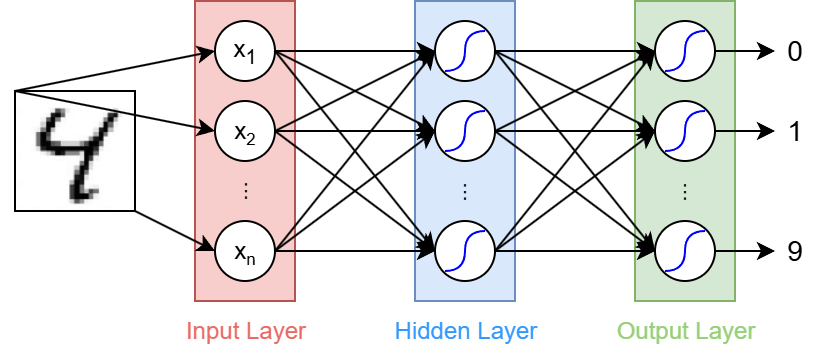

The diagram above was exported from draw.io. Its source (the exported page's mxGraphModel, read from the mxfile embedded in the PNG):
<mxGraphModel dx="984" dy="572" grid="1" gridSize="10" guides="1" tooltips="1" connect="1" arrows="1" fold="1" page="1" pageScale="1" pageWidth="1169" pageHeight="827" math="0" shadow="0">
  <root>
    <mxCell id="0" />
    <mxCell id="1" parent="0" />
    <mxCell id="MYpiYxhxiY_Tb9KXAYfc-1" value="" style="rounded=0;whiteSpace=wrap;html=1;fillColor=#f8cecc;strokeColor=#b85450;" parent="1" vertex="1">
      <mxGeometry x="230" y="150" width="50" height="150" as="geometry" />
    </mxCell>
    <mxCell id="MYpiYxhxiY_Tb9KXAYfc-5" value="x&lt;sub&gt;1&lt;/sub&gt;" style="ellipse;whiteSpace=wrap;html=1;aspect=fixed;" parent="1" vertex="1">
      <mxGeometry x="240" y="160" width="30" height="30" as="geometry" />
    </mxCell>
    <mxCell id="MYpiYxhxiY_Tb9KXAYfc-6" value="x&lt;span style=&quot;font-size: 10px;&quot;&gt;&lt;sub&gt;2&lt;/sub&gt;&lt;/span&gt;" style="ellipse;whiteSpace=wrap;html=1;aspect=fixed;" parent="1" vertex="1">
      <mxGeometry x="240" y="200" width="30" height="30" as="geometry" />
    </mxCell>
    <mxCell id="MYpiYxhxiY_Tb9KXAYfc-7" value="x&lt;span style=&quot;font-size: 10px;&quot;&gt;&lt;sub&gt;n&lt;/sub&gt;&lt;/span&gt;" style="ellipse;whiteSpace=wrap;html=1;aspect=fixed;" parent="1" vertex="1">
      <mxGeometry x="240" y="260" width="30" height="30" as="geometry" />
    </mxCell>
    <mxCell id="MYpiYxhxiY_Tb9KXAYfc-8" value="..." style="text;html=1;align=center;verticalAlign=middle;whiteSpace=wrap;rounded=0;horizontal=0;flipH=0;flipV=0;direction=south;rotation=-180;" parent="1" vertex="1">
      <mxGeometry x="249" y="230" width="20" height="30" as="geometry" />
    </mxCell>
    <mxCell id="L5BT5aEyCTKofPrwaJ-g-25" value="" style="rounded=0;whiteSpace=wrap;html=1;fillColor=#dae8fc;strokeColor=#6c8ebf;" vertex="1" parent="1">
      <mxGeometry x="340" y="150" width="50" height="150" as="geometry" />
    </mxCell>
    <mxCell id="MYpiYxhxiY_Tb9KXAYfc-9" value="" style="ellipse;whiteSpace=wrap;html=1;aspect=fixed;" parent="1" vertex="1">
      <mxGeometry x="350" y="160" width="30" height="30" as="geometry" />
    </mxCell>
    <mxCell id="MYpiYxhxiY_Tb9KXAYfc-12" value="..." style="text;html=1;align=center;verticalAlign=middle;whiteSpace=wrap;rounded=0;horizontal=0;flipH=0;flipV=0;direction=south;rotation=-180;" parent="1" vertex="1">
      <mxGeometry x="359" y="230" width="19" height="30" as="geometry" />
    </mxCell>
    <mxCell id="L5BT5aEyCTKofPrwaJ-g-8" value="" style="endArrow=none;html=1;rounded=0;edgeStyle=orthogonalEdgeStyle;curved=1;strokeColor=#0000FF;" edge="1" parent="1">
      <mxGeometry width="50" height="50" relative="1" as="geometry">
        <mxPoint x="355" y="185" as="sourcePoint" />
        <mxPoint x="365" y="175" as="targetPoint" />
        <Array as="points">
          <mxPoint x="365" y="185" />
        </Array>
      </mxGeometry>
    </mxCell>
    <mxCell id="L5BT5aEyCTKofPrwaJ-g-9" value="" style="endArrow=none;html=1;rounded=0;edgeStyle=orthogonalEdgeStyle;curved=1;strokeColor=#0000FF;" edge="1" parent="1">
      <mxGeometry width="50" height="50" relative="1" as="geometry">
        <mxPoint x="375" y="165" as="sourcePoint" />
        <mxPoint x="365" y="175" as="targetPoint" />
        <Array as="points">
          <mxPoint x="365" y="165" />
        </Array>
      </mxGeometry>
    </mxCell>
    <mxCell id="L5BT5aEyCTKofPrwaJ-g-10" value="" style="ellipse;whiteSpace=wrap;html=1;aspect=fixed;" vertex="1" parent="1">
      <mxGeometry x="350" y="200" width="30" height="30" as="geometry" />
    </mxCell>
    <mxCell id="L5BT5aEyCTKofPrwaJ-g-11" value="" style="endArrow=none;html=1;rounded=0;edgeStyle=orthogonalEdgeStyle;curved=1;strokeColor=#0000FF;" edge="1" parent="1">
      <mxGeometry width="50" height="50" relative="1" as="geometry">
        <mxPoint x="355" y="225" as="sourcePoint" />
        <mxPoint x="365" y="215" as="targetPoint" />
        <Array as="points">
          <mxPoint x="365" y="225" />
        </Array>
      </mxGeometry>
    </mxCell>
    <mxCell id="L5BT5aEyCTKofPrwaJ-g-12" value="" style="endArrow=none;html=1;rounded=0;edgeStyle=orthogonalEdgeStyle;curved=1;strokeColor=#0000FF;" edge="1" parent="1">
      <mxGeometry width="50" height="50" relative="1" as="geometry">
        <mxPoint x="375" y="205" as="sourcePoint" />
        <mxPoint x="365" y="215" as="targetPoint" />
        <Array as="points">
          <mxPoint x="365" y="205" />
        </Array>
      </mxGeometry>
    </mxCell>
    <mxCell id="L5BT5aEyCTKofPrwaJ-g-19" value="" style="ellipse;whiteSpace=wrap;html=1;aspect=fixed;" vertex="1" parent="1">
      <mxGeometry x="350" y="260" width="30" height="30" as="geometry" />
    </mxCell>
    <mxCell id="L5BT5aEyCTKofPrwaJ-g-20" value="" style="endArrow=none;html=1;rounded=0;edgeStyle=orthogonalEdgeStyle;curved=1;strokeColor=#0000FF;" edge="1" parent="1">
      <mxGeometry width="50" height="50" relative="1" as="geometry">
        <mxPoint x="355" y="285" as="sourcePoint" />
        <mxPoint x="365" y="275" as="targetPoint" />
        <Array as="points">
          <mxPoint x="365" y="285" />
        </Array>
      </mxGeometry>
    </mxCell>
    <mxCell id="L5BT5aEyCTKofPrwaJ-g-21" value="" style="endArrow=none;html=1;rounded=0;edgeStyle=orthogonalEdgeStyle;curved=1;strokeColor=#0000FF;" edge="1" parent="1">
      <mxGeometry width="50" height="50" relative="1" as="geometry">
        <mxPoint x="375" y="265" as="sourcePoint" />
        <mxPoint x="365" y="275" as="targetPoint" />
        <Array as="points">
          <mxPoint x="365" y="265" />
        </Array>
      </mxGeometry>
    </mxCell>
    <mxCell id="L5BT5aEyCTKofPrwaJ-g-26" value="" style="rounded=0;whiteSpace=wrap;html=1;fillColor=#d5e8d4;strokeColor=#82b366;" vertex="1" parent="1">
      <mxGeometry x="450" y="150" width="50" height="150" as="geometry" />
    </mxCell>
    <mxCell id="L5BT5aEyCTKofPrwaJ-g-68" style="edgeStyle=orthogonalEdgeStyle;rounded=0;orthogonalLoop=1;jettySize=auto;html=1;entryX=0;entryY=0.5;entryDx=0;entryDy=0;" edge="1" parent="1" source="L5BT5aEyCTKofPrwaJ-g-27" target="L5BT5aEyCTKofPrwaJ-g-65">
      <mxGeometry relative="1" as="geometry" />
    </mxCell>
    <mxCell id="L5BT5aEyCTKofPrwaJ-g-27" value="" style="ellipse;whiteSpace=wrap;html=1;aspect=fixed;" vertex="1" parent="1">
      <mxGeometry x="460" y="160" width="30" height="30" as="geometry" />
    </mxCell>
    <mxCell id="L5BT5aEyCTKofPrwaJ-g-28" value="..." style="text;html=1;align=center;verticalAlign=middle;whiteSpace=wrap;rounded=0;horizontal=0;flipH=0;flipV=0;direction=south;rotation=-180;" vertex="1" parent="1">
      <mxGeometry x="469" y="230" width="19" height="30" as="geometry" />
    </mxCell>
    <mxCell id="L5BT5aEyCTKofPrwaJ-g-29" value="" style="endArrow=none;html=1;rounded=0;edgeStyle=orthogonalEdgeStyle;curved=1;strokeColor=#0000FF;" edge="1" parent="1">
      <mxGeometry width="50" height="50" relative="1" as="geometry">
        <mxPoint x="465" y="185" as="sourcePoint" />
        <mxPoint x="475" y="175" as="targetPoint" />
        <Array as="points">
          <mxPoint x="475" y="185" />
        </Array>
      </mxGeometry>
    </mxCell>
    <mxCell id="L5BT5aEyCTKofPrwaJ-g-30" value="" style="endArrow=none;html=1;rounded=0;edgeStyle=orthogonalEdgeStyle;curved=1;strokeColor=#0000FF;" edge="1" parent="1">
      <mxGeometry width="50" height="50" relative="1" as="geometry">
        <mxPoint x="485" y="165" as="sourcePoint" />
        <mxPoint x="475" y="175" as="targetPoint" />
        <Array as="points">
          <mxPoint x="475" y="165" />
        </Array>
      </mxGeometry>
    </mxCell>
    <mxCell id="L5BT5aEyCTKofPrwaJ-g-69" style="edgeStyle=orthogonalEdgeStyle;rounded=0;orthogonalLoop=1;jettySize=auto;html=1;entryX=0;entryY=0.5;entryDx=0;entryDy=0;" edge="1" parent="1" source="L5BT5aEyCTKofPrwaJ-g-31" target="L5BT5aEyCTKofPrwaJ-g-66">
      <mxGeometry relative="1" as="geometry" />
    </mxCell>
    <mxCell id="L5BT5aEyCTKofPrwaJ-g-31" value="" style="ellipse;whiteSpace=wrap;html=1;aspect=fixed;" vertex="1" parent="1">
      <mxGeometry x="460" y="200" width="30" height="30" as="geometry" />
    </mxCell>
    <mxCell id="L5BT5aEyCTKofPrwaJ-g-32" value="" style="endArrow=none;html=1;rounded=0;edgeStyle=orthogonalEdgeStyle;curved=1;strokeColor=#0000FF;" edge="1" parent="1">
      <mxGeometry width="50" height="50" relative="1" as="geometry">
        <mxPoint x="465" y="225" as="sourcePoint" />
        <mxPoint x="475" y="215" as="targetPoint" />
        <Array as="points">
          <mxPoint x="475" y="225" />
        </Array>
      </mxGeometry>
    </mxCell>
    <mxCell id="L5BT5aEyCTKofPrwaJ-g-33" value="" style="endArrow=none;html=1;rounded=0;edgeStyle=orthogonalEdgeStyle;curved=1;strokeColor=#0000FF;" edge="1" parent="1">
      <mxGeometry width="50" height="50" relative="1" as="geometry">
        <mxPoint x="485" y="205" as="sourcePoint" />
        <mxPoint x="475" y="215" as="targetPoint" />
        <Array as="points">
          <mxPoint x="475" y="205" />
        </Array>
      </mxGeometry>
    </mxCell>
    <mxCell id="L5BT5aEyCTKofPrwaJ-g-70" style="edgeStyle=orthogonalEdgeStyle;rounded=0;orthogonalLoop=1;jettySize=auto;html=1;entryX=0;entryY=0.5;entryDx=0;entryDy=0;" edge="1" parent="1" source="L5BT5aEyCTKofPrwaJ-g-34" target="L5BT5aEyCTKofPrwaJ-g-67">
      <mxGeometry relative="1" as="geometry" />
    </mxCell>
    <mxCell id="L5BT5aEyCTKofPrwaJ-g-34" value="" style="ellipse;whiteSpace=wrap;html=1;aspect=fixed;" vertex="1" parent="1">
      <mxGeometry x="460" y="260" width="30" height="30" as="geometry" />
    </mxCell>
    <mxCell id="L5BT5aEyCTKofPrwaJ-g-35" value="" style="endArrow=none;html=1;rounded=0;edgeStyle=orthogonalEdgeStyle;curved=1;strokeColor=#0000FF;" edge="1" parent="1">
      <mxGeometry width="50" height="50" relative="1" as="geometry">
        <mxPoint x="465" y="285" as="sourcePoint" />
        <mxPoint x="475" y="275" as="targetPoint" />
        <Array as="points">
          <mxPoint x="475" y="285" />
        </Array>
      </mxGeometry>
    </mxCell>
    <mxCell id="L5BT5aEyCTKofPrwaJ-g-36" value="" style="endArrow=none;html=1;rounded=0;edgeStyle=orthogonalEdgeStyle;curved=1;strokeColor=#0000FF;" edge="1" parent="1">
      <mxGeometry width="50" height="50" relative="1" as="geometry">
        <mxPoint x="485" y="265" as="sourcePoint" />
        <mxPoint x="475" y="275" as="targetPoint" />
        <Array as="points">
          <mxPoint x="475" y="265" />
        </Array>
      </mxGeometry>
    </mxCell>
    <mxCell id="L5BT5aEyCTKofPrwaJ-g-37" value="" style="endArrow=classic;html=1;rounded=0;exitX=1;exitY=0.5;exitDx=0;exitDy=0;entryX=0;entryY=0.5;entryDx=0;entryDy=0;" edge="1" parent="1" source="MYpiYxhxiY_Tb9KXAYfc-5" target="MYpiYxhxiY_Tb9KXAYfc-9">
      <mxGeometry width="50" height="50" relative="1" as="geometry">
        <mxPoint x="160" y="170" as="sourcePoint" />
        <mxPoint x="210" y="120" as="targetPoint" />
      </mxGeometry>
    </mxCell>
    <mxCell id="L5BT5aEyCTKofPrwaJ-g-38" value="" style="endArrow=classic;html=1;rounded=0;exitX=1;exitY=0.5;exitDx=0;exitDy=0;entryX=0;entryY=0.5;entryDx=0;entryDy=0;" edge="1" parent="1" source="MYpiYxhxiY_Tb9KXAYfc-6" target="L5BT5aEyCTKofPrwaJ-g-10">
      <mxGeometry width="50" height="50" relative="1" as="geometry">
        <mxPoint x="270" y="214.86" as="sourcePoint" />
        <mxPoint x="350" y="214.86" as="targetPoint" />
      </mxGeometry>
    </mxCell>
    <mxCell id="L5BT5aEyCTKofPrwaJ-g-39" value="" style="endArrow=classic;html=1;rounded=0;exitX=1;exitY=0.5;exitDx=0;exitDy=0;entryX=0;entryY=0.5;entryDx=0;entryDy=0;" edge="1" parent="1" source="MYpiYxhxiY_Tb9KXAYfc-7" target="L5BT5aEyCTKofPrwaJ-g-19">
      <mxGeometry width="50" height="50" relative="1" as="geometry">
        <mxPoint x="270" y="274.86" as="sourcePoint" />
        <mxPoint x="350" y="274.86" as="targetPoint" />
      </mxGeometry>
    </mxCell>
    <mxCell id="L5BT5aEyCTKofPrwaJ-g-42" value="" style="endArrow=classic;html=1;rounded=0;exitX=1;exitY=0.5;exitDx=0;exitDy=0;entryX=0;entryY=0.5;entryDx=0;entryDy=0;" edge="1" parent="1" source="MYpiYxhxiY_Tb9KXAYfc-7" target="L5BT5aEyCTKofPrwaJ-g-10">
      <mxGeometry width="50" height="50" relative="1" as="geometry">
        <mxPoint x="340" y="380" as="sourcePoint" />
        <mxPoint x="390" y="330" as="targetPoint" />
      </mxGeometry>
    </mxCell>
    <mxCell id="L5BT5aEyCTKofPrwaJ-g-43" value="" style="endArrow=classic;html=1;rounded=0;exitX=1;exitY=0.5;exitDx=0;exitDy=0;entryX=0;entryY=0.5;entryDx=0;entryDy=0;" edge="1" parent="1" source="MYpiYxhxiY_Tb9KXAYfc-7" target="MYpiYxhxiY_Tb9KXAYfc-9">
      <mxGeometry width="50" height="50" relative="1" as="geometry">
        <mxPoint x="300" y="300" as="sourcePoint" />
        <mxPoint x="380" y="240" as="targetPoint" />
      </mxGeometry>
    </mxCell>
    <mxCell id="L5BT5aEyCTKofPrwaJ-g-44" value="" style="endArrow=classic;html=1;rounded=0;exitX=1;exitY=0.5;exitDx=0;exitDy=0;entryX=0;entryY=0.5;entryDx=0;entryDy=0;" edge="1" parent="1" source="MYpiYxhxiY_Tb9KXAYfc-5" target="L5BT5aEyCTKofPrwaJ-g-10">
      <mxGeometry width="50" height="50" relative="1" as="geometry">
        <mxPoint x="310" y="350" as="sourcePoint" />
        <mxPoint x="390" y="250" as="targetPoint" />
      </mxGeometry>
    </mxCell>
    <mxCell id="L5BT5aEyCTKofPrwaJ-g-45" value="" style="endArrow=classic;html=1;rounded=0;exitX=1;exitY=0.5;exitDx=0;exitDy=0;entryX=0;entryY=0.5;entryDx=0;entryDy=0;" edge="1" parent="1" source="MYpiYxhxiY_Tb9KXAYfc-5" target="L5BT5aEyCTKofPrwaJ-g-19">
      <mxGeometry width="50" height="50" relative="1" as="geometry">
        <mxPoint x="310" y="200" as="sourcePoint" />
        <mxPoint x="390" y="240" as="targetPoint" />
      </mxGeometry>
    </mxCell>
    <mxCell id="L5BT5aEyCTKofPrwaJ-g-46" value="" style="endArrow=classic;html=1;rounded=0;exitX=1;exitY=0.5;exitDx=0;exitDy=0;entryX=0;entryY=0.5;entryDx=0;entryDy=0;" edge="1" parent="1" source="MYpiYxhxiY_Tb9KXAYfc-6" target="MYpiYxhxiY_Tb9KXAYfc-9">
      <mxGeometry width="50" height="50" relative="1" as="geometry">
        <mxPoint x="310" y="190" as="sourcePoint" />
        <mxPoint x="390" y="230" as="targetPoint" />
      </mxGeometry>
    </mxCell>
    <mxCell id="L5BT5aEyCTKofPrwaJ-g-47" value="" style="endArrow=classic;html=1;rounded=0;exitX=1;exitY=0.5;exitDx=0;exitDy=0;entryX=0;entryY=0.5;entryDx=0;entryDy=0;" edge="1" parent="1" source="MYpiYxhxiY_Tb9KXAYfc-6" target="L5BT5aEyCTKofPrwaJ-g-19">
      <mxGeometry width="50" height="50" relative="1" as="geometry">
        <mxPoint x="310" y="230" as="sourcePoint" />
        <mxPoint x="390" y="190" as="targetPoint" />
      </mxGeometry>
    </mxCell>
    <mxCell id="L5BT5aEyCTKofPrwaJ-g-48" value="" style="endArrow=classic;html=1;rounded=0;exitX=1;exitY=0.5;exitDx=0;exitDy=0;entryX=0;entryY=0.5;entryDx=0;entryDy=0;" edge="1" parent="1" source="MYpiYxhxiY_Tb9KXAYfc-9" target="L5BT5aEyCTKofPrwaJ-g-27">
      <mxGeometry width="50" height="50" relative="1" as="geometry">
        <mxPoint x="380" y="110" as="sourcePoint" />
        <mxPoint x="460" y="110" as="targetPoint" />
      </mxGeometry>
    </mxCell>
    <mxCell id="L5BT5aEyCTKofPrwaJ-g-49" value="" style="endArrow=classic;html=1;rounded=0;exitX=1;exitY=0.5;exitDx=0;exitDy=0;entryX=0;entryY=0.5;entryDx=0;entryDy=0;" edge="1" parent="1" source="MYpiYxhxiY_Tb9KXAYfc-9" target="L5BT5aEyCTKofPrwaJ-g-31">
      <mxGeometry width="50" height="50" relative="1" as="geometry">
        <mxPoint x="410" y="170" as="sourcePoint" />
        <mxPoint x="490" y="170" as="targetPoint" />
      </mxGeometry>
    </mxCell>
    <mxCell id="L5BT5aEyCTKofPrwaJ-g-50" value="" style="endArrow=classic;html=1;rounded=0;exitX=1;exitY=0.5;exitDx=0;exitDy=0;entryX=0;entryY=0.5;entryDx=0;entryDy=0;" edge="1" parent="1" source="MYpiYxhxiY_Tb9KXAYfc-9" target="L5BT5aEyCTKofPrwaJ-g-34">
      <mxGeometry width="50" height="50" relative="1" as="geometry">
        <mxPoint x="380" y="190" as="sourcePoint" />
        <mxPoint x="460" y="230" as="targetPoint" />
      </mxGeometry>
    </mxCell>
    <mxCell id="L5BT5aEyCTKofPrwaJ-g-51" value="" style="endArrow=classic;html=1;rounded=0;exitX=1;exitY=0.5;exitDx=0;exitDy=0;entryX=0;entryY=0.5;entryDx=0;entryDy=0;" edge="1" parent="1" source="L5BT5aEyCTKofPrwaJ-g-10" target="L5BT5aEyCTKofPrwaJ-g-27">
      <mxGeometry width="50" height="50" relative="1" as="geometry">
        <mxPoint x="400" y="180" as="sourcePoint" />
        <mxPoint x="480" y="180" as="targetPoint" />
      </mxGeometry>
    </mxCell>
    <mxCell id="L5BT5aEyCTKofPrwaJ-g-52" value="" style="endArrow=classic;html=1;rounded=0;exitX=1;exitY=0.5;exitDx=0;exitDy=0;entryX=0;entryY=0.5;entryDx=0;entryDy=0;" edge="1" parent="1" source="L5BT5aEyCTKofPrwaJ-g-10" target="L5BT5aEyCTKofPrwaJ-g-31">
      <mxGeometry width="50" height="50" relative="1" as="geometry">
        <mxPoint x="420" y="240" as="sourcePoint" />
        <mxPoint x="500" y="200" as="targetPoint" />
      </mxGeometry>
    </mxCell>
    <mxCell id="L5BT5aEyCTKofPrwaJ-g-53" value="" style="endArrow=classic;html=1;rounded=0;exitX=1;exitY=0.5;exitDx=0;exitDy=0;entryX=0;entryY=0.5;entryDx=0;entryDy=0;" edge="1" parent="1" source="L5BT5aEyCTKofPrwaJ-g-10" target="L5BT5aEyCTKofPrwaJ-g-34">
      <mxGeometry width="50" height="50" relative="1" as="geometry">
        <mxPoint x="410" y="220" as="sourcePoint" />
        <mxPoint x="490" y="220" as="targetPoint" />
      </mxGeometry>
    </mxCell>
    <mxCell id="L5BT5aEyCTKofPrwaJ-g-54" value="" style="endArrow=classic;html=1;rounded=0;exitX=1;exitY=0.5;exitDx=0;exitDy=0;entryX=0;entryY=0.5;entryDx=0;entryDy=0;" edge="1" parent="1" source="L5BT5aEyCTKofPrwaJ-g-19" target="L5BT5aEyCTKofPrwaJ-g-34">
      <mxGeometry width="50" height="50" relative="1" as="geometry">
        <mxPoint x="390" y="210" as="sourcePoint" />
        <mxPoint x="470" y="210" as="targetPoint" />
      </mxGeometry>
    </mxCell>
    <mxCell id="L5BT5aEyCTKofPrwaJ-g-55" value="" style="endArrow=classic;html=1;rounded=0;exitX=1;exitY=0.5;exitDx=0;exitDy=0;entryX=0;entryY=0.5;entryDx=0;entryDy=0;" edge="1" parent="1" source="L5BT5aEyCTKofPrwaJ-g-19" target="L5BT5aEyCTKofPrwaJ-g-31">
      <mxGeometry width="50" height="50" relative="1" as="geometry">
        <mxPoint x="400" y="270" as="sourcePoint" />
        <mxPoint x="480" y="270" as="targetPoint" />
      </mxGeometry>
    </mxCell>
    <mxCell id="L5BT5aEyCTKofPrwaJ-g-56" value="" style="endArrow=classic;html=1;rounded=0;exitX=1;exitY=0.5;exitDx=0;exitDy=0;entryX=0;entryY=0.5;entryDx=0;entryDy=0;" edge="1" parent="1" source="L5BT5aEyCTKofPrwaJ-g-19" target="L5BT5aEyCTKofPrwaJ-g-27">
      <mxGeometry width="50" height="50" relative="1" as="geometry">
        <mxPoint x="420" y="330" as="sourcePoint" />
        <mxPoint x="500" y="270" as="targetPoint" />
      </mxGeometry>
    </mxCell>
    <mxCell id="L5BT5aEyCTKofPrwaJ-g-57" value="Input Layer" style="text;html=1;align=center;verticalAlign=middle;whiteSpace=wrap;rounded=0;fontColor=#EA6B66;" vertex="1" parent="1">
      <mxGeometry x="217.5" y="300" width="75" height="30" as="geometry" />
    </mxCell>
    <mxCell id="L5BT5aEyCTKofPrwaJ-g-58" value="Hidden Layer" style="text;html=1;align=center;verticalAlign=middle;whiteSpace=wrap;rounded=0;fontColor=#3399FF;" vertex="1" parent="1">
      <mxGeometry x="327.5" y="300" width="75" height="30" as="geometry" />
    </mxCell>
    <mxCell id="L5BT5aEyCTKofPrwaJ-g-59" value="Output Layer" style="text;html=1;align=center;verticalAlign=middle;whiteSpace=wrap;rounded=0;fontColor=#97D077;" vertex="1" parent="1">
      <mxGeometry x="437.5" y="300" width="75" height="30" as="geometry" />
    </mxCell>
    <mxCell id="L5BT5aEyCTKofPrwaJ-g-61" value="" style="shape=image;verticalLabelPosition=bottom;labelBackgroundColor=default;verticalAlign=top;aspect=fixed;imageAspect=0;image=data:image/png,(base64 omitted: 55228 chars);" vertex="1" parent="1">
      <mxGeometry x="140" y="195" width="60.3" height="60" as="geometry" />
    </mxCell>
    <mxCell id="L5BT5aEyCTKofPrwaJ-g-60" value="" style="whiteSpace=wrap;html=1;aspect=fixed;fillColor=none;" vertex="1" parent="1">
      <mxGeometry x="140" y="195" width="60" height="60" as="geometry" />
    </mxCell>
    <mxCell id="L5BT5aEyCTKofPrwaJ-g-62" value="" style="endArrow=classic;html=1;rounded=0;exitX=0;exitY=0;exitDx=0;exitDy=0;entryX=0;entryY=0.5;entryDx=0;entryDy=0;" edge="1" parent="1" source="L5BT5aEyCTKofPrwaJ-g-60" target="MYpiYxhxiY_Tb9KXAYfc-5">
      <mxGeometry width="50" height="50" relative="1" as="geometry">
        <mxPoint x="290" y="170" as="sourcePoint" />
        <mxPoint x="370" y="170" as="targetPoint" />
      </mxGeometry>
    </mxCell>
    <mxCell id="L5BT5aEyCTKofPrwaJ-g-63" value="" style="endArrow=classic;html=1;rounded=0;exitX=0;exitY=0;exitDx=0;exitDy=0;entryX=0;entryY=0.5;entryDx=0;entryDy=0;" edge="1" parent="1" source="L5BT5aEyCTKofPrwaJ-g-60" target="MYpiYxhxiY_Tb9KXAYfc-6">
      <mxGeometry width="50" height="50" relative="1" as="geometry">
        <mxPoint x="210" y="210" as="sourcePoint" />
        <mxPoint x="250" y="190" as="targetPoint" />
      </mxGeometry>
    </mxCell>
    <mxCell id="L5BT5aEyCTKofPrwaJ-g-64" value="" style="endArrow=classic;html=1;rounded=0;exitX=1;exitY=1;exitDx=0;exitDy=0;entryX=0;entryY=0.5;entryDx=0;entryDy=0;" edge="1" parent="1" source="L5BT5aEyCTKofPrwaJ-g-60" target="MYpiYxhxiY_Tb9KXAYfc-7">
      <mxGeometry width="50" height="50" relative="1" as="geometry">
        <mxPoint x="200" y="230" as="sourcePoint" />
        <mxPoint x="240" y="220" as="targetPoint" />
      </mxGeometry>
    </mxCell>
    <mxCell id="L5BT5aEyCTKofPrwaJ-g-65" value="0" style="text;html=1;align=center;verticalAlign=middle;whiteSpace=wrap;rounded=0;fontColor=#000000;fontSize=14;" vertex="1" parent="1">
      <mxGeometry x="520" y="160" width="20" height="30" as="geometry" />
    </mxCell>
    <mxCell id="L5BT5aEyCTKofPrwaJ-g-66" value="1" style="text;html=1;align=center;verticalAlign=middle;whiteSpace=wrap;rounded=0;fontColor=#000000;fontSize=14;" vertex="1" parent="1">
      <mxGeometry x="520" y="200" width="20" height="30" as="geometry" />
    </mxCell>
    <mxCell id="L5BT5aEyCTKofPrwaJ-g-67" value="9" style="text;html=1;align=center;verticalAlign=middle;whiteSpace=wrap;rounded=0;fontColor=#000000;fontSize=14;" vertex="1" parent="1">
      <mxGeometry x="520" y="260" width="20" height="30" as="geometry" />
    </mxCell>
  </root>
</mxGraphModel>